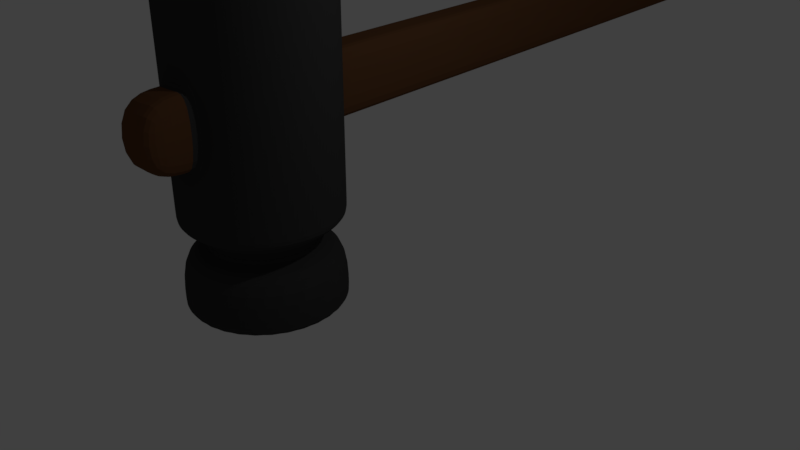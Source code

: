 # Source: Hammer.blend  (saved by Blender 2.79.0; exported with 4.5.12 LTS)
import bpy
from mathutils import Matrix  # noqa: F401  (used for matrix-valued properties, if any)

bpy.ops.wm.read_factory_settings(use_empty=True)
scene = bpy.context.scene
scene.name = 'Scene'

# ---- collections
col_collection_1 = bpy.data.collections.new('Collection 1'); scene.collection.children.link(col_collection_1)

# ---- materials (node trees are filled in below, after node groups)
mat_material_001 = bpy.data.materials.new('Material.001')
mat_material_001.alpha_threshold = 0.0
mat_material_001.diffuse_color = (0.04445, 0.04445, 0.04445, 1.0)
mat_material_001.roughness = 0.5
mat_material_002 = bpy.data.materials.new('Material.002')
mat_material_002.alpha_threshold = 0.0
mat_material_002.diffuse_color = (0.1329, 0.05946, 0.02603, 1.0)
mat_material_002.roughness = 0.5

# ---- material node trees

# ---- world
world_world = bpy.data.worlds.new('World'); scene.world = world_world
world_world.color = (0.05088, 0.05088, 0.05088)
world_world.use_sun_shadow = False
world_world.sun_shadow_jitter_overblur = 0.0
world_world.cycles.sampling_method = 'MANUAL'

# ---- cameras
cam_camera = bpy.data.cameras.new('Camera')
cam_camera.clip_end = 100.0
cam_camera.lens = 35.0
cam_camera.sensor_width = 32.0
cam_camera.sensor_height = 18.0
cam_camera.ortho_scale = 7.314
cam_camera.dof.focus_distance = 0.0

# ---- lights
light_lamp = bpy.data.lights.new('Lamp', 'POINT')
light_lamp.transmission_factor = 0.0
light_lamp.cutoff_distance = 30.0
light_lamp.energy = 100.0
light_lamp.shadow_buffer_clip_start = 1.001
light_lamp.shadow_soft_size = 0.1
light_lamp.shadow_maximum_resolution = 0.006
light_lamp.use_absolute_resolution = True

# ---- meshes
me_circle = bpy.data.meshes.new('Circle')
me_circle.from_pydata([(0.0, 1.0, 0.0), (-0.1951, 0.9808, 0.0), (-0.3827, 0.9239, 0.0), (-0.5556, 0.8315, 0.0), (-0.7071, 0.7071, 0.0), (-0.8315, 0.5556, 0.0), (-0.9239, 0.3827, 0.0), (-0.9808, 0.1951, 0.0), (-1.0, 7.55e-08, 0.0), (-0.9808, -0.1951, 0.0), (-0.9239, -0.3827, 0.0), (-0.8315, -0.5556, 0.0), (-0.7071, -0.7071, 0.0), (-0.5556, -0.8315, 0.0), (-0.3827, -0.9239, 0.0), (-0.1951, -0.9808, 0.0), (3.258e-07, -1.0, 0.0), (0.1951, -0.9808, 0.0), (0.3827, -0.9239, 0.0), (0.5556, -0.8315, 0.0), (0.7071, -0.7071, 0.0), (0.8315, -0.5556, 0.0), (0.9239, -0.3827, 0.0), (0.9808, -0.1951, 0.0), (1.0, 9.656e-07, 0.0), (0.9808, 0.1951, 0.0), (0.9239, 0.3827, 0.0), (0.8315, 0.5556, 0.0), (0.7071, 0.7071, 0.0), (0.5556, 0.8315, 0.0), (0.3827, 0.9239, 0.0), (0.1951, 0.9808, 0.0), (1.96e-07, 0.4867, 0.749), (-0.09496, 0.4774, 0.749), (-0.1863, 0.4497, 0.749), (-0.2704, 0.4047, 0.749), (-0.3442, 0.3442, 0.749), (-0.4047, 0.2704, 0.749), (-0.4497, 0.1863, 0.749), (-0.4774, 0.09496, 0.749), (-0.4867, -3.277e-09, 0.749), (-0.4774, -0.09496, 0.749), (-0.4497, -0.1863, 0.749), (-0.4047, -0.2704, 0.749), (-0.3442, -0.3442, 0.749), (-0.2704, -0.4047, 0.749), (-0.1863, -0.4497, 0.749), (-0.09496, -0.4774, 0.749), (1.683e-07, -0.4867, 0.749), (0.09496, -0.4774, 0.749), (0.1863, -0.4497, 0.749), (0.2704, -0.4047, 0.749), (0.3442, -0.3442, 0.749), (0.4047, -0.2704, 0.749), (0.4497, -0.1863, 0.749), (0.4774, -0.09496, 0.749), (0.4867, 4.93e-07, 0.749), (0.4774, 0.09496, 0.749), (0.4497, 0.1863, 0.749), (0.4047, 0.2704, 0.749), (0.3442, 0.3442, 0.749), (0.2704, 0.4047, 0.749), (0.1863, 0.4497, 0.749), (0.09496, 0.4774, 0.749), (-0.1951, 0.9808, 0.749), (0.0, 1.0, 0.749), (-0.3827, 0.9239, 0.749), (-0.5556, 0.8315, 0.749), (-0.7071, 0.7071, 0.749), (-0.8315, 0.5556, 0.749), (-0.9239, 0.3827, 0.749), (-0.9808, 0.1951, 0.749), (-1.0, 7.55e-08, 0.749), (-0.9808, -0.1951, 0.749), (-0.9239, -0.3827, 0.749), (-0.8315, -0.5556, 0.749), (-0.7071, -0.7071, 0.749), (-0.5556, -0.8315, 0.749), (-0.3827, -0.9239, 0.749), (-0.1951, -0.9808, 0.749), (3.258e-07, -1.0, 0.749), (0.1951, -0.9808, 0.749), (0.3827, -0.9239, 0.749), (0.5556, -0.8315, 0.749), (0.7071, -0.7071, 0.749), (0.8315, -0.5556, 0.749), (0.9239, -0.3827, 0.749), (0.9808, -0.1951, 0.749), (1.0, 9.656e-07, 0.749), (0.9808, 0.1951, 0.749), (0.9239, 0.3827, 0.749), (0.8315, 0.5556, 0.749), (0.7071, 0.7071, 0.749), (0.5556, 0.8315, 0.749), (0.3827, 0.9239, 0.749), (0.1951, 0.9808, 0.749), (4.607e-07, 1.002, 1.135), (-0.1954, 0.9825, 1.135), (-0.3833, 0.9255, 1.135), (-0.5565, 0.8329, 1.135), (-0.7083, 0.7083, 1.135), (-0.8329, 0.5565, 1.135), (-0.9255, 0.3833, 1.135), (-0.9825, 0.1954, 1.135), (-1.002, -1.772e-07, 1.135), (-0.9825, -0.1954, 1.135), (-0.9255, -0.3833, 1.135), (-0.8329, -0.5565, 1.135), (-0.7083, -0.7083, 1.135), (-0.5565, -0.8329, 1.135), (-0.3833, -0.9255, 1.135), (-0.1954, -0.9825, 1.135), (4.038e-07, -1.002, 1.135), (0.1954, -0.9825, 1.135), (0.3833, -0.9255, 1.135), (0.5565, -0.8329, 1.135), (0.7083, -0.7083, 1.135), (0.8329, -0.5565, 1.135), (0.9255, -0.3833, 1.135), (0.9825, -0.1954, 1.135), (1.002, 8.441e-07, 1.135), (0.9825, 0.1954, 1.135), (0.9255, 0.3833, 1.135), (0.8329, 0.5565, 1.135), (0.7083, 0.7083, 1.135), (0.5565, 0.8329, 1.135), (0.3833, 0.9255, 1.135), (0.1954, 0.9825, 1.135), (-1.0, 7.55e-08, 0.0), (-0.9808, 0.1951, 0.0), (0.9239, -0.3827, 0.0), (0.8315, -0.5556, 0.0), (-0.9808, -0.1951, 0.0), (0.9808, -0.1951, 0.0), (-0.9239, -0.3827, 0.0), (1.0, 9.656e-07, 0.0), (-0.8315, -0.5556, 0.0), (0.9808, 0.1951, 0.0), (-0.7071, -0.7071, 0.0), (0.9239, 0.3827, 0.0), (-0.5556, -0.8315, 0.0), (0.8315, 0.5556, 0.0), (-0.3827, -0.9239, 0.0), (-0.1951, 0.9808, 0.0), (0.0, 1.0, 0.0), (0.7071, 0.7071, 0.0), (-0.1951, -0.9808, 0.0), (-0.3827, 0.9239, 0.0), (0.5556, 0.8315, 0.0), (3.258e-07, -1.0, 0.0), (-0.5556, 0.8315, 0.0), (0.3827, 0.9239, 0.0), (0.1951, -0.9808, 0.0), (-0.7071, 0.7071, 0.0), (0.1951, 0.9808, 0.0), (0.3827, -0.9239, 0.0), (-0.8315, 0.5556, 0.0), (0.5556, -0.8315, 0.0), (-0.9239, 0.3827, 0.0), (0.7071, -0.7071, 0.0), (-0.1005, 0.5052, 3.964), (1.619e-07, 0.5151, 3.964), (-0.1971, 0.4759, 3.964), (-0.2862, 0.4283, 3.964), (-0.3642, 0.3642, 3.964), (-0.4283, 0.2862, 3.964), (-0.4759, 0.1971, 3.964), (-0.5052, 0.1005, 3.964), (-0.5151, -4.541e-07, 3.964), (-0.5052, -0.1005, 3.964), (-0.4759, -0.1971, 3.964), (-0.4283, -0.2862, 3.964), (-0.3642, -0.3642, 3.964), (-0.2862, -0.4283, 3.964), (-0.1971, -0.4759, 3.964), (-0.1005, -0.5052, 3.964), (-1.829e-07, -0.5151, 3.964), (0.1005, -0.5052, 3.964), (0.1971, -0.4759, 3.964), (0.2862, -0.4283, 3.964), (0.3642, -0.3642, 3.964), (0.4283, -0.2862, 3.964), (0.4759, -0.1971, 3.964), (0.5052, -0.1005, 3.964), (0.5151, 3.649e-07, 3.964), (0.5052, 0.1005, 3.964), (0.4759, 0.1971, 3.964), (0.4283, 0.2862, 3.964), (0.3642, 0.3642, 3.964), (0.2862, 0.4283, 3.964), (0.1971, 0.4759, 3.964), (0.1005, 0.5052, 3.964), (-0.9825, -0.1954, 1.135), (-1.002, -1.772e-07, 1.135), (0.9825, -0.1954, 1.135), (0.9255, -0.3833, 1.135), (-0.9255, -0.3833, 1.135), (1.002, 8.441e-07, 1.135), (-0.8329, -0.5565, 1.135), (0.9825, 0.1954, 1.135), (-0.7083, -0.7083, 1.135), (0.9255, 0.3833, 1.135), (-0.5565, -0.8329, 1.135), (0.8329, 0.5565, 1.135), (-0.3833, -0.9255, 1.135), (-0.1954, 0.9825, 1.135), (4.607e-07, 1.002, 1.135), (0.7083, 0.7083, 1.135), (-0.1954, -0.9825, 1.135), (-0.3833, 0.9255, 1.135), (0.5565, 0.8329, 1.135), (4.038e-07, -1.002, 1.135), (-0.5565, 0.8329, 1.135), (0.3833, 0.9255, 1.135), (0.1954, -0.9825, 1.135), (-0.7083, 0.7083, 1.135), (0.1954, 0.9825, 1.135), (0.3833, -0.9255, 1.135), (-0.8329, 0.5565, 1.135), (0.5565, -0.8329, 1.135), (-0.9255, 0.3833, 1.135), (0.7083, -0.7083, 1.135), (-0.9825, 0.1954, 1.135), (0.8329, -0.5565, 1.135), (-0.9825, -0.1954, 3.964), (0.9825, -0.1954, 3.964), (-0.9255, -0.3833, 3.964), (1.002, 8.441e-07, 3.964), (-0.8329, -0.5565, 3.964), (0.9825, 0.1954, 3.964), (-0.7083, -0.7083, 3.964), (0.9255, 0.3833, 3.964), (-0.5565, -0.8329, 3.964), (0.8329, 0.5565, 3.964), (-0.3833, -0.9255, 3.964), (-0.1954, 0.9825, 3.964), (0.7083, 0.7083, 3.964), (-0.1954, -0.9825, 3.964), (-0.3833, 0.9255, 3.964), (0.5565, 0.8329, 3.964), (-1.347e-08, -1.002, 3.964), (-0.5565, 0.8329, 3.964), (0.3833, 0.9255, 3.964), (0.1954, -0.9825, 3.964), (-0.7083, 0.7083, 3.964), (0.1954, 0.9825, 3.964), (0.3833, -0.9255, 3.964), (-0.8329, 0.5565, 3.964), (0.5565, -0.8329, 3.964), (-0.9255, 0.3833, 3.964), (0.7083, -0.7083, 3.964), (-0.9825, 0.1954, 3.964), (0.8329, -0.5565, 3.964), (-1.002, -1.772e-07, 3.964), (0.9255, -0.3833, 3.964), (4.35e-08, 1.002, 3.964), (-0.1954, 0.9825, 3.964), (4.35e-08, 1.002, 3.964), (-0.3833, 0.9255, 3.964), (-0.5565, 0.8329, 3.964), (-0.7083, 0.7083, 3.964), (-0.8329, 0.5565, 3.964), (-0.9255, 0.3833, 3.964), (-0.9825, 0.1954, 3.964), (-1.002, -1.772e-07, 3.964), (-0.9825, -0.1954, 3.964), (-0.9255, -0.3833, 3.964), (-0.8329, -0.5565, 3.964), (-0.7083, -0.7083, 3.964), (-0.5565, -0.8329, 3.964), (-0.3833, -0.9255, 3.964), (-0.1954, -0.9825, 3.964), (-1.347e-08, -1.002, 3.964), (0.1954, -0.9825, 3.964), (0.3833, -0.9255, 3.964), (0.5565, -0.8329, 3.964), (0.7083, -0.7083, 3.964), (0.8329, -0.5565, 3.964), (0.9255, -0.3833, 3.964), (0.9825, -0.1954, 3.964), (1.002, 8.441e-07, 3.964), (0.9825, 0.1954, 3.964), (0.9255, 0.3833, 3.964), (0.8329, 0.5565, 3.964), (0.7083, 0.7083, 3.964), (0.5565, 0.8329, 3.964), (0.3833, 0.9255, 3.964), (0.1954, 0.9825, 3.964), (-0.07744, 0.3204, 4.248), (-1.931e-07, 0.3267, 4.244), (-0.1519, 0.3018, 4.261), (-0.2205, 0.2716, 4.282), (-0.2807, 0.231, 4.31), (-0.3301, 0.1815, 4.344), (-0.3667, 0.125, 4.383), (-0.3893, 0.06373, 4.425), (-0.397, -8.151e-07, 4.469), (-0.3893, -0.06373, 4.513), (-0.3667, -0.125, 4.556), (-0.3301, -0.1815, 4.595), (-0.2807, -0.231, 4.629), (-0.2205, -0.2716, 4.657), (-0.1519, -0.3018, 4.678), (-0.07744, -0.3204, 4.69), (-4.589e-07, -0.3267, 4.695), (0.07744, -0.3204, 4.69), (0.1519, -0.3018, 4.678), (0.2205, -0.2716, 4.657), (0.2807, -0.231, 4.629), (0.3301, -0.1815, 4.595), (0.3667, -0.125, 4.556), (0.3893, -0.06373, 4.513), (0.397, -2.957e-07, 4.469), (0.3893, 0.06373, 4.425), (0.3667, 0.125, 4.383), (0.3301, 0.1815, 4.344), (0.2807, 0.231, 4.31), (0.2205, 0.2716, 4.282), (0.1519, 0.3018, 4.261), (0.07744, 0.3204, 4.248), (-0.03694, 0.3194, 4.647), (-3.378e-07, 0.321, 4.644), (-0.07245, 0.3147, 4.657), (-0.1052, 0.307, 4.672), (-0.1339, 0.2966, 4.693), (-0.1574, 0.284, 4.719), (-0.1749, 0.2696, 4.749), (-0.1857, 0.254, 4.781), (-0.1893, 0.2378, 4.814), (-0.1857, 0.2216, 4.847), (-0.1749, 0.206, 4.879), (-0.1574, 0.1916, 4.908), (-0.1339, 0.179, 4.934), (-0.1052, 0.1686, 4.955), (-0.07245, 0.161, 4.971), (-0.03694, 0.1562, 4.981), (-4.646e-07, 0.1546, 4.984), (0.03694, 0.1562, 4.981), (0.07245, 0.161, 4.971), (0.1052, 0.1686, 4.955), (0.1339, 0.179, 4.934), (0.1574, 0.1916, 4.908), (0.1749, 0.206, 4.879), (0.1857, 0.2216, 4.847), (0.1893, 0.2378, 4.814), (0.1857, 0.254, 4.781), (0.1749, 0.2696, 4.749), (0.1574, 0.284, 4.719), (0.1339, 0.2966, 4.693), (0.1052, 0.307, 4.672), (0.07245, 0.3147, 4.657), (0.03694, 0.3194, 4.647), (-0.01789, 0.6948, 4.941), (-2.098e-07, 0.6951, 4.939), (-0.03508, 0.6939, 4.946), (-0.05093, 0.6924, 4.955), (-0.06483, 0.6905, 4.966), (-0.07623, 0.6881, 4.979), (-0.0847, 0.6853, 4.995), (-0.08992, 0.6824, 5.012), (-0.09168, 0.6793, 5.03), (-0.08992, 0.6762, 5.047), (-0.0847, 0.6732, 5.064), (-0.07623, 0.6705, 5.08), (-0.06483, 0.6681, 5.094), (-0.05093, 0.6661, 5.105), (-0.03508, 0.6647, 5.113), (-0.01789, 0.6638, 5.118), (-2.703e-07, 0.6635, 5.12), (0.01788, 0.6638, 5.118), (0.03508, 0.6647, 5.113), (0.05093, 0.6661, 5.105), (0.06483, 0.6681, 5.094), (0.07623, 0.6705, 5.08), (0.0847, 0.6732, 5.064), (0.08992, 0.6762, 5.047), (0.09168, 0.6793, 5.03), (0.08992, 0.6824, 5.012), (0.0847, 0.6853, 4.995), (0.07623, 0.6881, 4.979), (0.06483, 0.6905, 4.966), (0.05093, 0.6924, 4.955), (0.03508, 0.6939, 4.946), (0.01789, 0.6948, 4.941), (-0.03694, 0.7113, 4.847), (-1.315e-07, 0.7119, 4.843), (-0.07245, 0.7094, 4.857), (-0.1052, 0.7064, 4.875), (-0.1339, 0.7024, 4.898), (-0.1574, 0.6974, 4.926), (-0.1749, 0.6918, 4.958), (-0.1857, 0.6856, 4.993), (-0.1893, 0.6793, 5.03), (-0.1857, 0.6729, 5.066), (-0.1749, 0.6668, 5.101), (-0.1574, 0.6611, 5.133), (-0.1339, 0.6562, 5.162), (-0.1052, 0.6521, 5.185), (-0.07245, 0.6491, 5.202), (-0.03694, 0.6473, 5.213), (-2.582e-07, 0.6466, 5.216), (0.03694, 0.6473, 5.213), (0.07245, 0.6491, 5.202), (0.1052, 0.6521, 5.185), (0.1339, 0.6562, 5.162), (0.1574, 0.6611, 5.133), (0.1749, 0.6668, 5.101), (0.1857, 0.6729, 5.066), (0.1893, 0.6793, 5.03), (0.1857, 0.6856, 4.993), (0.1749, 0.6918, 4.958), (0.1574, 0.6974, 4.926), (0.1339, 0.7024, 4.898), (0.1052, 0.7064, 4.875), (0.07245, 0.7094, 4.857), (0.03694, 0.7113, 4.847), (0.1212, 1.048, 5.119), (0.1159, 1.047, 5.123), (0.1255, 1.049, 5.114), (0.1287, 1.05, 5.108), (0.1307, 1.051, 5.102), (0.1314, 1.052, 5.095), (0.1307, 1.053, 5.088), (0.1287, 1.055, 5.082), (0.1255, 1.056, 5.076), (0.1212, 1.057, 5.071), (0.1159, 1.057, 5.066), (0.1096, 1.05, 5.108), (0.1068, 1.05, 5.11), (0.1119, 1.051, 5.105), (0.1136, 1.051, 5.102), (0.1146, 1.052, 5.098), (0.115, 1.052, 5.095), (0.1146, 1.053, 5.091), (0.1136, 1.053, 5.088), (0.1119, 1.054, 5.085), (0.1096, 1.055, 5.082), (0.1068, 1.055, 5.08), (-0.03864, 1.041, 5.069), (-0.03344, 1.041, 5.067), (-0.04343, 1.041, 5.072), (-0.04763, 1.04, 5.075), (-0.05108, 1.039, 5.079), (-0.05364, 1.038, 5.084), (-0.05522, 1.038, 5.089), (-0.05576, 1.037, 5.094), (-0.05522, 1.036, 5.1), (-0.05364, 1.035, 5.105), (-0.05108, 1.034, 5.109), (-0.04763, 1.033, 5.114), (-0.04343, 1.033, 5.117), (-0.03864, 1.032, 5.119), (-0.03363, 1.039, 5.081), (-0.03088, 1.039, 5.08), (-0.03616, 1.039, 5.082), (-0.03838, 1.038, 5.084), (-0.04021, 1.038, 5.086), (-0.04156, 1.038, 5.089), (-0.04239, 1.037, 5.091), (-0.04268, 1.037, 5.094), (-0.04239, 1.036, 5.097), (-0.04156, 1.036, 5.1), (-0.04021, 1.035, 5.102), (-0.03838, 1.035, 5.104), (-0.03616, 1.035, 5.106), (-0.03363, 1.034, 5.108), (-0.01951, 0.6962, 4.933), (-2.11e-07, 0.6965, 4.931), (-0.03828, 0.6952, 4.939), (-0.05557, 0.6936, 4.948), (-0.07073, 0.6915, 4.96), (-0.08317, 0.6889, 4.975), (-0.09241, 0.6859, 4.992), (-0.0981, 0.6826, 5.01), (-0.1, 0.6793, 5.03), (-0.0981, 0.6759, 5.049), (-0.09241, 0.6727, 5.067), (-0.08317, 0.6697, 5.084), (-0.07073, 0.6671, 5.099), (-0.05557, 0.6649, 5.112), (-0.03828, 0.6633, 5.121), (-0.01951, 0.6624, 5.126), (-2.693e-07, 0.662, 5.128), (0.01951, 0.6624, 5.126), (0.03828, 0.6633, 5.121), (0.05557, 0.6649, 5.112), (0.07073, 0.6671, 5.099), (0.08316, 0.6697, 5.084), (0.09241, 0.6727, 5.067), (0.0981, 0.6759, 5.049), (0.1, 0.6793, 5.03), (0.0981, 0.6826, 5.01), (0.09241, 0.6859, 4.992), (0.08316, 0.6889, 4.975), (0.07073, 0.6915, 4.96), (0.05557, 0.6936, 4.948), (0.03828, 0.6952, 4.939), (0.01951, 0.6962, 4.933), (-1.002, -1.772e-07, 2.888), (0.9255, -0.3833, 2.888), (2.022e-07, 1.002, 2.888), (-0.9825, -0.1954, 2.888), (0.9825, -0.1954, 2.888), (-0.9255, -0.3833, 2.888), (1.002, 8.441e-07, 2.888), (-0.8329, -0.5565, 2.888), (0.9825, 0.1954, 2.888), (-0.7083, -0.7083, 2.888), (0.9255, 0.3833, 2.888), (-0.5565, -0.8329, 2.888), (0.8329, 0.5565, 2.888), (-0.3833, -0.9255, 2.888), (-0.1954, 0.9825, 2.888), (0.7083, 0.7083, 2.888), (-0.1954, -0.9825, 2.888), (-0.3833, 0.9255, 2.888), (0.5565, 0.8329, 2.888), (1.452e-07, -1.002, 2.888), (-0.5565, 0.8329, 2.888), (0.3833, 0.9255, 2.888), (0.1954, -0.9825, 2.888), (-0.7083, 0.7083, 2.888), (0.1954, 0.9825, 2.888), (0.3833, -0.9255, 2.888), (-0.8329, 0.5565, 2.888), (0.5565, -0.8329, 2.888), (-0.9255, 0.3833, 2.888), (0.7083, -0.7083, 2.888), (-0.9825, 0.1954, 2.888), (0.8329, -0.5565, 2.888), (-1.002, -1.772e-07, 2.011), (0.9255, -0.3833, 2.011), (3.315e-07, 1.002, 2.011), (-0.9825, -0.1954, 2.011), (0.9825, -0.1954, 2.011), (-0.9255, -0.3833, 2.011), (1.002, 8.441e-07, 2.011), (-0.8329, -0.5565, 2.011), (0.9825, 0.1954, 2.011), (-0.7083, -0.7083, 2.011), (0.9255, 0.3833, 2.011), (-0.5565, -0.8329, 2.011), (0.8329, 0.5565, 2.011), (-0.3833, -0.9255, 2.011), (-0.1954, 0.9825, 2.011), (0.7083, 0.7083, 2.011), (-0.1954, -0.9825, 2.011), (-0.3833, 0.9255, 2.011), (0.5565, 0.8329, 2.011), (2.745e-07, -1.002, 2.011), (-0.5565, 0.8329, 2.011), (0.3833, 0.9255, 2.011), (0.1954, -0.9825, 2.011), (-0.7083, 0.7083, 2.011), (0.1954, 0.9825, 2.011), (0.3833, -0.9255, 2.011), (-0.8329, 0.5565, 2.011), (0.5565, -0.8329, 2.011), (-0.9255, 0.3833, 2.011), (0.7083, -0.7083, 2.011), (-0.9825, 0.1954, 2.011), (0.8329, -0.5565, 2.011), (-0.1332, -1.614, 2.011), (-0.1332, -1.614, 2.888), (0.0622, -1.633, 2.011), (0.0622, -1.633, 2.888), (0.2576, -1.614, 2.011), (0.2576, -1.614, 2.888), (0.4455, -1.557, 2.011), (0.4455, -1.557, 2.888), (0.1954, -0.9825, 2.011), (0.3833, -0.9255, 2.011), (-0.1954, -0.9825, 2.888), (1.416e-07, -1.002, 2.888), (2.701e-07, -1.002, 2.011), (0.1954, -0.9825, 2.888), (-0.1954, -0.9825, 2.011), (0.3833, -0.9255, 2.888), (-1.232, 11.51, 2.011), (-1.232, 11.51, 2.888), (-1.42, 11.45, 2.011), (-1.42, 11.45, 2.888), (-0.8415, 11.51, 2.011), (-0.8415, 11.51, 2.888), (-1.037, 11.53, 2.888), (-1.037, 11.53, 2.011), (3.576e-07, 1.002, 2.011), (-0.1954, 0.9825, 2.011), (-0.3833, 0.9255, 2.888), (-0.3833, 0.9255, 2.011), (0.1954, 0.9825, 2.011), (0.1954, 0.9825, 2.888), (-0.1954, 0.9825, 2.888), (1.788e-07, 1.002, 2.888), (-1.118, 10.34, 2.011), (-1.305, 10.29, 2.888), (-1.118, 10.34, 2.888), (-0.9221, 10.36, 2.011), (-1.305, 10.29, 2.011), (-0.7267, 10.34, 2.011), (-0.7267, 10.34, 2.888), (-0.9221, 10.36, 2.888), (-0.01213, 1.125, 2.011), (-0.3955, 1.049, 2.011), (0.1833, 1.106, 2.011), (0.1833, 1.106, 2.888), (-0.01213, 1.125, 2.888), (-0.2076, 1.106, 2.011), (-0.3955, 1.049, 2.888), (-0.2076, 1.106, 2.888)], [], [(1, 0, 31, 30, 29, 28, 27, 26, 25, 24, 23, 22, 21, 20, 19, 18, 17, 16, 15, 14, 13, 12, 11, 10, 9, 8, 7, 6, 5, 4, 3, 2), (37, 38, 102, 101), (129, 128, 72, 71), (131, 130, 86, 85), (128, 132, 73, 72), (130, 133, 87, 86), (132, 134, 74, 73), (133, 135, 88, 87), (134, 136, 75, 74), (135, 137, 89, 88), (136, 138, 76, 75), (137, 139, 90, 89), (138, 140, 77, 76), (139, 141, 91, 90), (140, 142, 78, 77), (144, 143, 64, 65), (141, 145, 92, 91), (142, 146, 79, 78), (143, 147, 66, 64), (145, 148, 93, 92), (146, 149, 80, 79), (147, 150, 67, 66), (148, 151, 94, 93), (149, 152, 81, 80), (150, 153, 68, 67), (151, 154, 95, 94), (152, 155, 82, 81), (153, 156, 69, 68), (154, 144, 65, 95), (155, 157, 83, 82), (156, 158, 70, 69), (157, 159, 84, 83), (158, 129, 71, 70), (159, 131, 85, 84), (33, 32, 65, 64), (34, 33, 64, 66), (35, 34, 66, 67), (36, 35, 67, 68), (37, 36, 68, 69), (38, 37, 69, 70), (39, 38, 70, 71), (40, 39, 71, 72), (41, 40, 72, 73), (42, 41, 73, 74), (43, 42, 74, 75), (44, 43, 75, 76), (45, 44, 76, 77), (46, 45, 77, 78), (47, 46, 78, 79), (48, 47, 79, 80), (49, 48, 80, 81), (50, 49, 81, 82), (51, 50, 82, 83), (52, 51, 83, 84), (53, 52, 84, 85), (54, 53, 85, 86), (55, 54, 86, 87), (56, 55, 87, 88), (57, 56, 88, 89), (58, 57, 89, 90), (59, 58, 90, 91), (60, 59, 91, 92), (61, 60, 92, 93), (62, 61, 93, 94), (63, 62, 94, 95), (32, 63, 95, 65), (253, 224, 265, 264), (51, 52, 116, 115), (38, 39, 103, 102), (52, 53, 117, 116), (39, 40, 104, 103), (53, 54, 118, 117), (40, 41, 105, 104), (54, 55, 119, 118), (41, 42, 106, 105), (55, 56, 120, 119), (42, 43, 107, 106), (56, 57, 121, 120), (43, 44, 108, 107), (57, 58, 122, 121), (44, 45, 109, 108), (58, 59, 123, 122), (45, 46, 110, 109), (32, 33, 97, 96), (59, 60, 124, 123), (46, 47, 111, 110), (33, 34, 98, 97), (60, 61, 125, 124), (47, 48, 112, 111), (34, 35, 99, 98), (61, 62, 126, 125), (48, 49, 113, 112), (35, 36, 100, 99), (62, 63, 127, 126), (49, 50, 114, 113), (36, 37, 101, 100), (63, 32, 96, 127), (50, 51, 115, 114), (20, 21, 131, 159), (6, 7, 129, 158), (19, 20, 159, 157), (5, 6, 158, 156), (18, 19, 157, 155), (31, 0, 144, 154), (4, 5, 156, 153), (17, 18, 155, 152), (30, 31, 154, 151), (3, 4, 153, 150), (16, 17, 152, 149), (29, 30, 151, 148), (2, 3, 150, 147), (15, 16, 149, 146), (28, 29, 148, 145), (1, 2, 147, 143), (14, 15, 146, 142), (27, 28, 145, 141), (0, 1, 143, 144), (13, 14, 142, 140), (26, 27, 141, 139), (12, 13, 140, 138), (25, 26, 139, 137), (11, 12, 138, 136), (24, 25, 137, 135), (10, 11, 136, 134), (23, 24, 135, 133), (9, 10, 134, 132), (22, 23, 133, 130), (8, 9, 132, 128), (21, 22, 130, 131), (7, 8, 128, 129), (183, 184, 312, 311), (254, 225, 279, 278), (224, 226, 266, 265), (225, 227, 280, 279), (226, 228, 267, 266), (227, 229, 281, 280), (228, 230, 268, 267), (229, 231, 282, 281), (230, 232, 269, 268), (231, 233, 283, 282), (232, 234, 270, 269), (255, 235, 256, 257), (233, 236, 284, 283), (234, 237, 271, 270), (235, 238, 258, 256), (236, 239, 285, 284), (237, 240, 272, 271), (238, 241, 259, 258), (239, 242, 286, 285), (240, 243, 273, 272), (241, 244, 260, 259), (242, 245, 287, 286), (243, 246, 274, 273), (244, 247, 261, 260), (245, 255, 257, 287), (246, 248, 275, 274), (247, 249, 262, 261), (248, 250, 276, 275), (249, 251, 263, 262), (250, 252, 277, 276), (251, 253, 264, 263), (252, 254, 278, 277), (117, 118, 195, 223), (103, 104, 193, 222), (116, 117, 223, 221), (102, 103, 222, 220), (115, 116, 221, 219), (101, 102, 220, 218), (114, 115, 219, 217), (127, 96, 206, 216), (100, 101, 218, 215), (113, 114, 217, 214), (126, 127, 216, 213), (99, 100, 215, 212), (112, 113, 214, 211), (125, 126, 213, 210), (98, 99, 212, 209), (111, 112, 211, 208), (124, 125, 210, 207), (97, 98, 209, 205), (110, 111, 208, 204), (123, 124, 207, 203), (96, 97, 205, 206), (109, 110, 204, 202), (122, 123, 203, 201), (108, 109, 202, 200), (121, 122, 201, 199), (107, 108, 200, 198), (120, 121, 199, 197), (106, 107, 198, 196), (119, 120, 197, 194), (105, 106, 196, 192), (118, 119, 194, 195), (104, 105, 192, 193), (529, 499, 254, 252), (528, 498, 253, 251), (527, 529, 252, 250), (526, 528, 251, 249), (525, 527, 250, 248), (524, 526, 249, 247), (523, 525, 248, 246), (522, 500, 255, 245), (521, 524, 247, 244), (520, 523, 246, 243), (519, 522, 245, 242), (518, 521, 244, 241), (517, 520, 243, 240), (516, 519, 242, 239), (515, 518, 241, 238), (514, 517, 240, 237), (513, 516, 239, 236), (512, 515, 238, 235), (511, 514, 237, 234), (510, 513, 236, 233), (500, 512, 235, 255), (509, 511, 234, 232), (508, 510, 233, 231), (507, 509, 232, 230), (506, 508, 231, 229), (505, 507, 230, 228), (504, 506, 229, 227), (503, 505, 228, 226), (502, 504, 227, 225), (501, 503, 226, 224), (499, 502, 225, 254), (498, 501, 224, 253), (160, 161, 257, 256), (162, 160, 256, 258), (163, 162, 258, 259), (164, 163, 259, 260), (165, 164, 260, 261), (166, 165, 261, 262), (167, 166, 262, 263), (168, 167, 263, 264), (169, 168, 264, 265), (170, 169, 265, 266), (171, 170, 266, 267), (172, 171, 267, 268), (173, 172, 268, 269), (174, 173, 269, 270), (175, 174, 270, 271), (176, 175, 271, 272), (177, 176, 272, 273), (178, 177, 273, 274), (179, 178, 274, 275), (180, 179, 275, 276), (181, 180, 276, 277), (182, 181, 277, 278), (183, 182, 278, 279), (184, 183, 279, 280), (185, 184, 280, 281), (186, 185, 281, 282), (187, 186, 282, 283), (188, 187, 283, 284), (189, 188, 284, 285), (190, 189, 285, 286), (191, 190, 286, 287), (161, 191, 287, 257), (314, 315, 347, 346), (170, 171, 299, 298), (184, 185, 313, 312), (171, 172, 300, 299), (185, 186, 314, 313), (172, 173, 301, 300), (186, 187, 315, 314), (173, 174, 302, 301), (161, 160, 288, 289), (187, 188, 316, 315), (174, 175, 303, 302), (160, 162, 290, 288), (188, 189, 317, 316), (175, 176, 304, 303), (162, 163, 291, 290), (189, 190, 318, 317), (176, 177, 305, 304), (163, 164, 292, 291), (190, 191, 319, 318), (177, 178, 306, 305), (164, 165, 293, 292), (191, 161, 289, 319), (178, 179, 307, 306), (165, 166, 294, 293), (179, 180, 308, 307), (166, 167, 295, 294), (180, 181, 309, 308), (167, 168, 296, 295), (181, 182, 310, 309), (168, 169, 297, 296), (182, 183, 311, 310), (169, 170, 298, 297), (322, 323, 387, 386), (301, 302, 334, 333), (289, 288, 320, 321), (315, 316, 348, 347), (302, 303, 335, 334), (288, 290, 322, 320), (316, 317, 349, 348), (303, 304, 336, 335), (290, 291, 323, 322), (317, 318, 350, 349), (304, 305, 337, 336), (291, 292, 324, 323), (318, 319, 351, 350), (305, 306, 338, 337), (292, 293, 325, 324), (319, 289, 321, 351), (306, 307, 339, 338), (293, 294, 326, 325), (307, 308, 340, 339), (294, 295, 327, 326), (308, 309, 341, 340), (295, 296, 328, 327), (309, 310, 342, 341), (296, 297, 329, 328), (310, 311, 343, 342), (297, 298, 330, 329), (311, 312, 344, 343), (298, 299, 331, 330), (312, 313, 345, 344), (299, 300, 332, 331), (313, 314, 346, 345), (300, 301, 333, 332), (352, 354, 355, 356, 357, 358, 359, 360, 361, 362, 363, 364, 365, 366, 367, 368, 369, 370, 371, 372, 373, 374, 375, 376, 377, 378, 379, 380, 381, 382, 383, 353), (349, 350, 414, 413), (336, 337, 401, 400), (323, 324, 388, 387), (350, 351, 415, 414), (337, 338, 402, 401), (324, 325, 389, 388), (351, 321, 385, 415), (338, 339, 403, 402), (325, 326, 390, 389), (339, 340, 404, 403), (326, 327, 391, 390), (340, 341, 405, 404), (327, 328, 392, 391), (341, 342, 406, 405), (328, 329, 393, 392), (342, 343, 407, 406), (329, 330, 394, 393), (343, 344, 408, 407), (330, 331, 395, 394), (344, 345, 409, 408), (331, 332, 396, 395), (345, 346, 410, 409), (332, 333, 397, 396), (346, 347, 411, 410), (333, 334, 398, 397), (321, 320, 384, 385), (347, 348, 412, 411), (334, 335, 399, 398), (320, 322, 386, 384), (348, 349, 413, 412), (335, 336, 400, 399), (466, 467, 385, 384), (395, 396, 449, 448), (480, 479, 464, 465), (394, 395, 448, 447), (393, 394, 447, 446), (479, 478, 463, 464), (392, 393, 446, 445), (478, 477, 462, 463), (391, 392, 445, 444), (477, 476, 461, 462), (390, 391, 444, 443), (476, 475, 460, 461), (389, 390, 443, 442), (475, 474, 459, 460), (481, 480, 398, 399), (482, 481, 399, 400), (483, 482, 400, 401), (484, 483, 401, 402), (485, 484, 402, 403), (490, 489, 431, 432), (404, 405, 418, 416), (411, 412, 425, 424), (489, 488, 430, 431), (403, 404, 416, 417), (485, 403, 417, 428), (410, 411, 424, 423), (488, 487, 429, 430), (495, 494, 436, 437), (409, 410, 423, 422), (496, 495, 413, 414), (497, 496, 414, 415), (467, 497, 415, 385), (427, 428, 417, 416), (429, 427, 416, 418), (430, 429, 418, 419), (431, 430, 419, 420), (432, 431, 420, 421), (433, 432, 421, 422), (434, 433, 422, 423), (435, 434, 423, 424), (436, 435, 424, 425), (437, 436, 425, 426), (412, 413, 426, 425), (405, 406, 419, 418), (413, 495, 437, 426), (491, 490, 432, 433), (406, 407, 420, 419), (492, 491, 433, 434), (407, 408, 421, 420), (493, 492, 434, 435), (486, 485, 428, 427), (408, 409, 422, 421), (494, 493, 435, 436), (487, 486, 427, 429), (452, 453, 439, 438), (454, 452, 438, 440), (455, 454, 440, 441), (456, 455, 441, 442), (457, 456, 442, 443), (458, 457, 443, 444), (459, 458, 444, 445), (460, 459, 445, 446), (461, 460, 446, 447), (462, 461, 447, 448), (463, 462, 448, 449), (464, 463, 449, 450), (465, 464, 450, 451), (468, 466, 453, 452), (396, 397, 450, 449), (469, 468, 452, 454), (397, 398, 451, 450), (470, 469, 454, 455), (471, 470, 455, 456), (384, 386, 438, 439), (472, 471, 456, 457), (386, 387, 440, 438), (466, 384, 439, 453), (398, 480, 465, 451), (473, 472, 457, 458), (387, 388, 441, 440), (474, 473, 458, 459), (388, 389, 442, 441), (352, 353, 467, 466), (354, 352, 466, 468), (355, 354, 468, 469), (356, 355, 469, 470), (357, 356, 470, 471), (358, 357, 471, 472), (359, 358, 472, 473), (360, 359, 473, 474), (361, 360, 474, 475), (362, 361, 475, 476), (363, 362, 476, 477), (364, 363, 477, 478), (365, 364, 478, 479), (366, 365, 479, 480), (367, 366, 480, 481), (368, 367, 481, 482), (369, 368, 482, 483), (370, 369, 483, 484), (371, 370, 484, 485), (372, 371, 485, 486), (373, 372, 486, 487), (374, 373, 487, 488), (375, 374, 488, 489), (376, 375, 489, 490), (377, 376, 490, 491), (378, 377, 491, 492), (379, 378, 492, 493), (380, 379, 493, 494), (381, 380, 494, 495), (382, 381, 495, 496), (383, 382, 496, 497), (353, 383, 497, 467), (530, 533, 501, 498), (531, 534, 502, 499), (533, 535, 503, 501), (534, 536, 504, 502), (535, 537, 505, 503), (536, 538, 506, 504), (537, 539, 507, 505), (538, 540, 508, 506), (539, 541, 509, 507), (540, 542, 510, 508), (541, 543, 511, 509), (599, 597, 585, 582), (542, 545, 513, 510), (543, 546, 514, 511), (598, 595, 581, 580), (545, 548, 516, 513), (574, 570, 566, 564), (547, 550, 518, 515), (548, 551, 519, 516), (573, 572, 563, 565), (550, 553, 521, 518), (551, 554, 522, 519), (570, 571, 568, 566), (553, 556, 524, 521), (597, 594, 578, 585), (555, 557, 525, 523), (556, 558, 526, 524), (557, 559, 527, 525), (558, 560, 528, 526), (559, 561, 529, 527), (560, 530, 498, 528), (561, 531, 499, 529), (223, 195, 531, 561), (222, 193, 530, 560), (221, 223, 561, 559), (220, 222, 560, 558), (219, 221, 559, 557), (218, 220, 558, 556), (217, 219, 557, 555), (216, 206, 532, 554), (215, 218, 556, 553), (214, 217, 555, 552), (213, 216, 554, 551), (212, 215, 553, 550), (211, 214, 552, 549), (210, 213, 551, 548), (209, 212, 550, 547), (208, 211, 549, 546), (207, 210, 548, 545), (205, 209, 547, 544), (204, 208, 546, 543), (203, 207, 545, 542), (206, 205, 544, 532), (202, 204, 543, 541), (201, 203, 542, 540), (200, 202, 541, 539), (199, 201, 540, 538), (198, 200, 539, 537), (197, 199, 538, 536), (196, 198, 537, 535), (194, 197, 536, 534), (192, 196, 535, 533), (195, 194, 534, 531), (193, 192, 533, 530), (562, 564, 565, 563), (564, 566, 567, 565), (566, 568, 569, 567), (575, 573, 565, 567), (572, 576, 562, 563), (571, 577, 569, 568), (576, 574, 564, 562), (577, 575, 567, 569), (523, 520, 575, 577), (546, 549, 574, 576), (555, 523, 577, 571), (514, 546, 576, 572), (520, 517, 573, 575), (552, 555, 571, 570), (517, 514, 572, 573), (549, 552, 570, 574), (585, 578, 579, 584), (578, 580, 581, 579), (582, 585, 584, 583), (600, 599, 582, 583), (595, 596, 579, 581), (594, 598, 580, 578), (601, 600, 583, 584), (596, 601, 584, 579), (512, 500, 593, 592), (500, 522, 591, 593), (544, 547, 589, 587), (515, 512, 592, 588), (522, 554, 590, 591), (532, 544, 587, 586), (547, 515, 588, 589), (554, 532, 586, 590), (609, 606, 601, 596), (606, 605, 600, 601), (607, 603, 598, 594), (608, 609, 596, 595), (605, 604, 599, 600), (602, 607, 594, 597), (603, 608, 595, 598), (604, 602, 597, 599), (590, 586, 602, 604), (589, 588, 608, 603), (586, 587, 607, 602), (591, 590, 604, 605), (588, 592, 609, 608), (587, 589, 603, 607), (593, 591, 605, 606), (592, 593, 606, 609)])
me_circle.polygons.foreach_set('material_index', [0, 0, 0, 0, 0, 0, 0, 0, 0, 0, 0, 0, 0, 0, 0, 0, 0, 0, 0, 0, 0, 0, 0, 0, 0, 0, 0, 0, 0, 0, 0, 0, 0, 0, 0, 0, 0, 0, 0, 0, 0, 0, 0, 0, 0, 0, 0, 0, 0, 0, 0, 0, 0, 0, 0, 0, 0, 0, 0, 0, 0, 0, 0, 0, 0, 0, 0, 0, 0, 0, 0, 0, 0, 0, 0, 0, 0, 0, 0, 0, 0, 0, 0, 0, 0, 0, 0, 0, 0, 0, 0, 0, 0, 0, 0, 0, 0, 0, 0, 0, 0, 0, 0, 0, 0, 0, 0, 0, 0, 0, 0, 0, 0, 0, 0, 0, 0, 0, 0, 0, 0, 0, 0, 0, 0, 0, 0, 0, 0, 0, 0, 0, 0, 0, 0, 0, 0, 0, 0, 0, 0, 0, 0, 0, 0, 0, 0, 0, 0, 0, 0, 0, 0, 0, 0, 0, 0, 0, 0, 0, 0, 0, 0, 0, 0, 0, 0, 0, 0, 0, 0, 0, 0, 0, 0, 0, 0, 0, 0, 0, 0, 0, 0, 0, 0, 0, 0, 0, 0, 0, 0, 0, 0, 0, 0, 0, 0, 0, 0, 0, 0, 0, 0, 0, 0, 0, 0, 0, 0, 0, 0, 0, 0, 0, 0, 0, 0, 0, 0, 0, 0, 0, 0, 0, 0, 0, 0, 0, 0, 0, 0, 0, 0, 0, 0, 0, 0, 0, 0, 0, 0, 0, 0, 0, 0, 0, 0, 0, 0, 0, 0, 0, 0, 0, 0, 0, 0, 0, 0, 0, 0, 0, 0, 0, 0, 0, 0, 0, 0, 0, 0, 0, 0, 0, 0, 0, 0, 0, 0, 0, 0, 0, 0, 0, 0, 0, 0, 0, 0, 0, 0, 0, 0, 0, 0, 0, 0, 0, 0, 0, 0, 0, 0, 0, 0, 0, 0, 0, 0, 0, 0, 0, 0, 0, 0, 0, 0, 0, 0, 0, 0, 0, 0, 0, 0, 0, 0, 0, 0, 0, 0, 0, 0, 0, 0, 0, 0, 0, 0, 0, 0, 0, 0, 0, 0, 0, 0, 0, 0, 0, 0, 0, 0, 0, 0, 0, 0, 0, 0, 0, 0, 0, 0, 0, 0, 0, 0, 0, 0, 0, 0, 0, 0, 0, 0, 0, 0, 0, 0, 0, 0, 0, 0, 0, 0, 0, 0, 0, 0, 0, 0, 0, 0, 0, 0, 0, 0, 0, 0, 0, 0, 0, 0, 0, 0, 0, 0, 0, 0, 0, 0, 0, 0, 0, 0, 0, 0, 0, 0, 0, 0, 0, 0, 0, 0, 0, 0, 0, 0, 0, 0, 0, 0, 0, 0, 0, 0, 0, 0, 0, 0, 0, 0, 0, 0, 0, 0, 0, 0, 0, 0, 0, 0, 0, 0, 0, 0, 0, 0, 0, 0, 0, 0, 0, 0, 0, 0, 0, 0, 0, 0, 0, 0, 0, 0, 0, 0, 0, 0, 1, 0, 0, 1, 0, 1, 0, 0, 1, 0, 0, 1, 0, 1, 0, 0, 0, 0, 0, 0, 0, 0, 0, 0, 0, 0, 0, 0, 0, 0, 0, 0, 0, 0, 0, 0, 0, 0, 0, 0, 0, 0, 0, 0, 0, 0, 0, 0, 0, 0, 0, 0, 0, 1, 1, 1, 1, 1, 1, 1, 1, 0, 0, 0, 0, 0, 0, 0, 0, 1, 1, 1, 1, 1, 1, 1, 1, 0, 0, 0, 0, 0, 0, 0, 0, 1, 1, 1, 1, 1, 1, 1, 1, 1, 1, 1, 1, 1, 1, 1, 1])
me_circle.materials.append(mat_material_001)
me_circle.materials.append(mat_material_002)
me_circle.use_remesh_preserve_volume = False
me_circle.use_remesh_preserve_attributes = False
me_circle.use_mirror_vertex_groups = False
me_circle.update()

# ---- objects
ob_circle = bpy.data.objects.new('Circle', me_circle)
ob_lamp = bpy.data.objects.new('Lamp', light_lamp)
ob_camera = bpy.data.objects.new('Camera', cam_camera)

# ---- transforms, parenting, visibility, modifiers, constraints
ob_circle.location = (-0.4304, -1.282, -0.2492)
ob_circle.lineart.crease_threshold = 0.0
_m = ob_circle.modifiers.new('Subsurf', 'SUBSURF')
_m.uv_smooth = 'PRESERVE_CORNERS'
_m.quality = 2
_m.levels = 2
_m.show_only_control_edges = False
ob_lamp.location = (4.076, 1.005, 5.904)
ob_lamp.rotation_euler = (0.6503, 0.05522, 1.866)
ob_lamp.lock_rotations_4d = False
ob_lamp.empty_display_type = 'ARROWS'
ob_lamp.color = (0.0, 0.0, 0.0, 0.0)
ob_lamp.lineart.crease_threshold = 0.0
ob_camera.location = (7.481, -6.508, 5.344)
ob_camera.rotation_euler = (1.109, 0.0, 0.8149)
ob_camera.lock_rotations_4d = False
ob_camera.empty_display_type = 'ARROWS'
ob_camera.color = (0.0, 0.0, 0.0, 0.0)
ob_camera.display_type = 'WIRE'
ob_camera.lineart.crease_threshold = 0.0

# ---- collection membership
col_collection_1.objects.link(ob_circle)
col_collection_1.objects.link(ob_lamp)
col_collection_1.objects.link(ob_camera)

# ---- scene / render settings (as saved in the file)
scene.camera = ob_camera
scene.frame_start = 1; scene.frame_end = 250; scene.frame_set(1)
scene.render.engine = 'CYCLES'
scene.render.resolution_percentage = 50
scene.render.dither_intensity = 0.0
scene.cycles.use_denoising = False
scene.cycles.samples = 128
scene.cycles.sampling_pattern = 'TABULATED_SOBOL'
scene.cycles.use_adaptive_sampling = False
scene.cycles.use_light_tree = False
scene.cycles.blur_glossy = 0.0
scene.cycles.sample_clamp_indirect = 0.0
scene.view_settings.view_transform = 'Standard'
bpy.context.view_layer.update()
